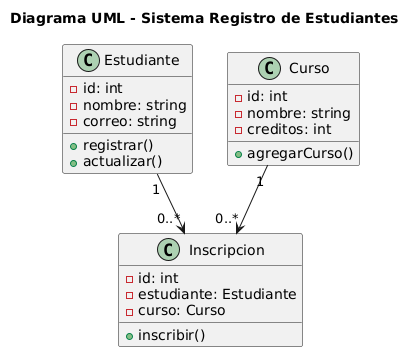

The diagram above was rendered by PlantUML. Its source (embedded in the PNG):
@startuml
title Diagrama UML - Sistema Registro de Estudiantes

class Estudiante {
  - id: int
  - nombre: string
  - correo: string
  + registrar()
  + actualizar()
}

class Curso {
  - id: int
  - nombre: string
  - creditos: int
  + agregarCurso()
}

class Inscripcion {
  - id: int
  - estudiante: Estudiante
  - curso: Curso
  + inscribir()
}

Estudiante "1" --> "0..*" Inscripcion
Curso "1" --> "0..*" Inscripcion
@enduml